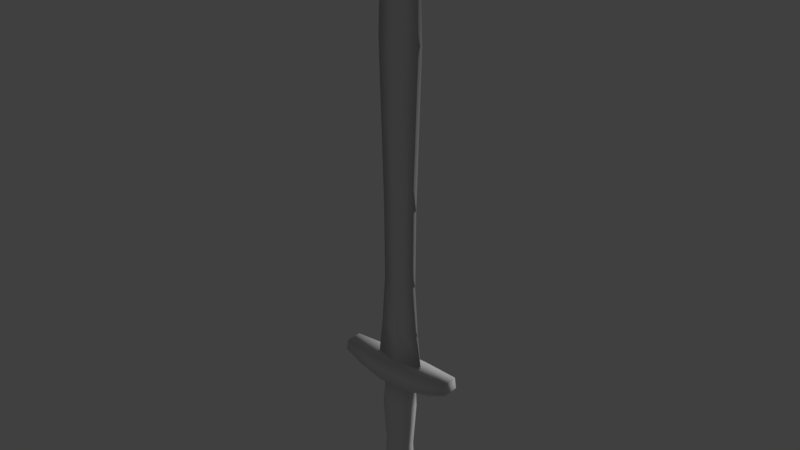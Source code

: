 # Source: greek_sword_xiphos_01.blend  (saved by Blender 2.77.0; exported with 4.5.12 LTS)
import bpy
from mathutils import Matrix  # noqa: F401  (used for matrix-valued properties, if any)

bpy.ops.wm.read_factory_settings(use_empty=True)
scene = bpy.context.scene
scene.name = 'Scene'

# ---- collections
col_collection_1 = bpy.data.collections.new('Collection 1'); scene.collection.children.link(col_collection_1)

# ---- materials (node trees are filled in below, after node groups)
mat_material = bpy.data.materials.new('Material')
mat_material.alpha_threshold = 0.0
mat_material.use_transparent_shadow = False
mat_material.roughness = 0.5
mat_material.line_color = (0.0, 0.0, 0.0, 1.0)

# ---- material node trees

# ---- world
world_world = bpy.data.worlds.new('World'); scene.world = world_world
world_world.color = (0.05088, 0.05088, 0.05088)
world_world.use_sun_shadow = False
world_world.sun_shadow_jitter_overblur = 0.0
world_world.cycles.sampling_method = 'MANUAL'

# ---- lights
light_point = bpy.data.lights.new('Point', 'POINT')
light_point.transmission_factor = 0.0
light_point.energy = 100.0
light_point.shadow_buffer_clip_start = 0.5
light_point.shadow_soft_size = 0.1
light_point.shadow_maximum_resolution = 0.006
light_point.use_absolute_resolution = True

# ---- meshes
me_cube = bpy.data.meshes.new('Cube')
me_cube.from_pydata([(0.1163, -7.557e-08, 1.409), (-0.1163, -5.344e-08, 1.409), (-0.1376, -2.431e-05, -0.5795), (0.1376, -2.432e-05, -0.5795), (0.03451, -7.557e-08, 1.738), (-0.03451, -5.344e-08, 1.738), (0.08978, -7.557e-08, 1.57), (-0.08978, -5.344e-08, 1.57), (-7.789e-08, -6.45e-08, 1.812), (-0.1163, 1.484e-06, -0.3953), (0.1163, 1.476e-06, -0.3953), (0.07718, 0.03675, -0.7016), (-0.07468, 0.03675, -0.7016), (0.07718, -0.02711, -0.7016), (-0.07253, -0.02711, -0.7016), (-0.1263, -5.191e-08, 1.115), (-0.1004, 2.751e-07, 0.2955), (0.1263, -7.206e-08, 1.115), (0.1004, 2.652e-07, 0.2955), (-9.17e-08, -0.01839, 1.409), (-8.291e-08, -0.007823, 1.738), (-4.402e-08, -0.03666, -0.5795), (-8.852e-08, -0.01449, 1.57), (-6.083e-08, -0.02776, -0.3953), (0.001538, -0.04692, -0.7016), (-7.3e-08, -0.01669, 0.2955), (-9.108e-08, -0.02152, 1.115), (-4.896e-08, 0.0184, 1.409), (-6.116e-08, 0.00783, 1.738), (-2.722e-08, 0.03658, -0.5795), (-5.348e-08, 0.01449, 1.57), (-4.402e-08, 0.02777, -0.3953), (0.001539, 0.05156, -0.7016), (-4.237e-08, 0.02153, 1.115), (-4.751e-08, 0.01669, 0.2955), (-0.09715, 2.986e-07, -0.1166), (0.09715, 2.91e-07, -0.1166), (-6.372e-08, -0.01825, -0.1166), (-4.62e-08, 0.01826, -0.1166), (0.1084, 0.04958, -1.401), (0.1084, -0.0517, -1.401), (-0.1083, -0.0517, -1.401), (-0.1083, 0.04958, -1.401), (-0.0003055, -0.07794, -1.401), (-0.0003055, 0.07825, -1.401), (0.08669, 0.03958, -1.419), (0.08669, -0.04141, -1.419), (-0.08664, -0.04141, -1.419), (-0.08664, 0.03958, -1.419), (-0.0002753, -0.0624, -1.419), (-0.0002753, 0.06251, -1.419), (0.08445, -0.02992, -0.8499), (0.08445, 0.03383, -0.8499), (-0.08336, 0.03383, -0.8499), (-0.08222, -0.03536, -0.8499), (0.000544, -0.04801, -0.8499), (0.000544, 0.05031, -0.8499), (0.1181, 0.06463, -0.5795), (0.1181, -0.06467, -0.5795), (-0.1181, -0.06467, -0.5795), (-0.1181, 0.06463, -0.5795), (0.07974, 0.06501, -0.7016), (-0.07842, -0.06505, -0.7016), (-0.0791, 0.065, -0.7016), (0.08037, -0.06491, -0.7016), (0.3297, -0.04353, -0.6333), (0.2301, -0.04344, -0.6826), (-0.3297, 0.04348, -0.6333), (-0.2301, 0.04339, -0.6825), (-0.2302, -0.04352, -0.6825), (-0.3297, -0.04352, -0.6333), (0.2301, 0.04348, -0.6826), (0.3297, 0.04348, -0.6333), (-4.47e-08, -0.06467, -0.5795), (0.0005286, -0.06491, -0.7016), (-3.853e-08, 0.06463, -0.5795), (0.0006282, 0.06501, -0.7016), (0.3205, -0.04438, -0.5745), (-0.3205, 0.04433, -0.5745), (-0.3205, -0.04437, -0.5745), (0.3205, 0.04433, -0.5745), (0.06759, 0.02826, -1.097), (-0.06718, -0.02966, -1.097), (-8.573e-05, -0.04377, -1.097), (-8.572e-05, 0.04413, -1.097), (0.06759, -0.02874, -1.097), (-0.0674, 0.02826, -1.097), (-0.000258, 0.05352, -1.286), (-0.07427, 0.03387, -1.286), (-0.07427, -0.03553, -1.286), (-0.000258, -0.05352, -1.286), (0.07427, -0.03553, -1.286), (0.07427, 0.03387, -1.286)], [], [(73, 21, 2, 59), (26, 19, 1, 15), (22, 6, 4, 20), (30, 7, 5, 28), (29, 75, 60, 2), (11, 71, 66, 13), (67, 68, 69, 70), (68, 12, 14, 69), (73, 59, 62, 74), (58, 3, 21, 73), (63, 76, 32, 12), (57, 3, 77, 80), (62, 59, 79, 70, 69), (2, 60, 78), (59, 2, 78, 79), (58, 73, 74, 64), (27, 1, 7, 30), (19, 0, 6, 22), (28, 5, 8), (8, 4, 28), (83, 82, 89, 90), (81, 85, 91, 92), (82, 86, 88, 89), (84, 81, 92, 87), (21, 23, 9, 2), (38, 31, 9, 35), (11, 61, 71), (62, 69, 14), (60, 75, 76, 63), (13, 66, 64), (74, 62, 14, 24), (64, 74, 24, 13), (76, 61, 11, 32), (27, 33, 15, 1), (33, 34, 16, 15), (37, 25, 16, 35), (25, 26, 15, 16), (79, 78, 67, 70), (80, 77, 65, 72), (3, 57, 75, 29), (18, 17, 26, 25), (36, 18, 25, 37), (66, 71, 72, 65), (3, 10, 23, 21), (85, 83, 90, 91), (1, 19, 22, 7), (58, 64, 66, 65, 77), (3, 58, 77), (7, 22, 20, 5), (17, 0, 19, 26), (17, 18, 34, 33), (0, 17, 33, 27), (12, 68, 63), (36, 10, 31, 38), (86, 84, 87, 88), (0, 27, 30, 6), (60, 63, 68, 67, 78), (6, 30, 28, 4), (61, 57, 80, 72, 71), (20, 8, 5), (4, 8, 20), (18, 36, 38, 34), (10, 36, 37, 23), (23, 37, 35, 9), (34, 38, 35, 16), (88, 87, 44, 42), (89, 88, 42, 41), (90, 89, 41, 43), (87, 92, 39, 44), (92, 91, 40, 39), (91, 90, 43, 40), (39, 40, 46, 45), (40, 43, 49, 46), (41, 42, 48, 47), (42, 44, 50, 48), (44, 39, 45, 50), (43, 41, 47, 49), (46, 49, 47, 48, 50, 45), (12, 32, 56, 53), (13, 24, 55, 51), (32, 11, 52, 56), (14, 12, 53, 54), (11, 13, 51, 52), (24, 14, 54, 55), (75, 57, 61, 76), (55, 54, 82, 83), (52, 51, 85, 81), (54, 53, 86, 82), (56, 52, 81, 84), (51, 55, 83, 85), (53, 56, 84, 86), (10, 3, 29, 31), (31, 29, 2, 9)])
me_cube.polygons.foreach_set('use_smooth', [True] * 93)
me_cube.materials.append(mat_material)
me_cube.use_remesh_preserve_volume = False
me_cube.use_remesh_preserve_attributes = False
me_cube.use_mirror_vertex_groups = False
me_cube.update()

# ---- objects
ob_point = bpy.data.objects.new('Point', light_point)
ob_cube = bpy.data.objects.new('Cube', me_cube)

# ---- transforms, parenting, visibility, modifiers, constraints
ob_point.location = (0.7608, 2.316, 0.0)
ob_point.lineart.crease_threshold = 0.0
ob_cube.location = (0.0, 0.0, 0.0)
ob_cube.lock_rotations_4d = False
ob_cube.empty_display_type = 'ARROWS'
ob_cube.lineart.crease_threshold = 0.0

# ---- collection membership
col_collection_1.objects.link(ob_point)
col_collection_1.objects.link(ob_cube)

# ---- scene / render settings (as saved in the file)
scene.frame_start = 1; scene.frame_end = 250; scene.frame_set(4)
scene.render.engine = 'BLENDER_EEVEE_NEXT'
scene.render.resolution_percentage = 50
scene.render.dither_intensity = 0.0
scene.cycles.use_denoising = False
scene.cycles.samples = 128
scene.cycles.sampling_pattern = 'TABULATED_SOBOL'
scene.cycles.light_sampling_threshold = 0.0
scene.cycles.use_adaptive_sampling = False
scene.cycles.use_light_tree = False
scene.cycles.blur_glossy = 0.0
scene.cycles.sample_clamp_indirect = 0.0
scene.view_settings.view_transform = 'Standard'
bpy.context.view_layer.update()

# ---- added for rendering (the .blend has no active camera): camera
cam_auto = bpy.data.cameras.new('AutoCamera')
cam_auto.lens = 50.0
cam_auto.sensor_width = 36.0
cam_auto.clip_end = 1000.0
ob_auto_camera = bpy.data.objects.new('AutoCamera', cam_auto)
scene.collection.objects.link(ob_auto_camera)
ob_auto_camera.location = (3.05449, -3.66523, 2.63977)
ob_auto_camera.rotation_euler = (1.09748, -7.21219e-08, 0.694738)
scene.camera = ob_auto_camera
bpy.context.view_layer.update()
